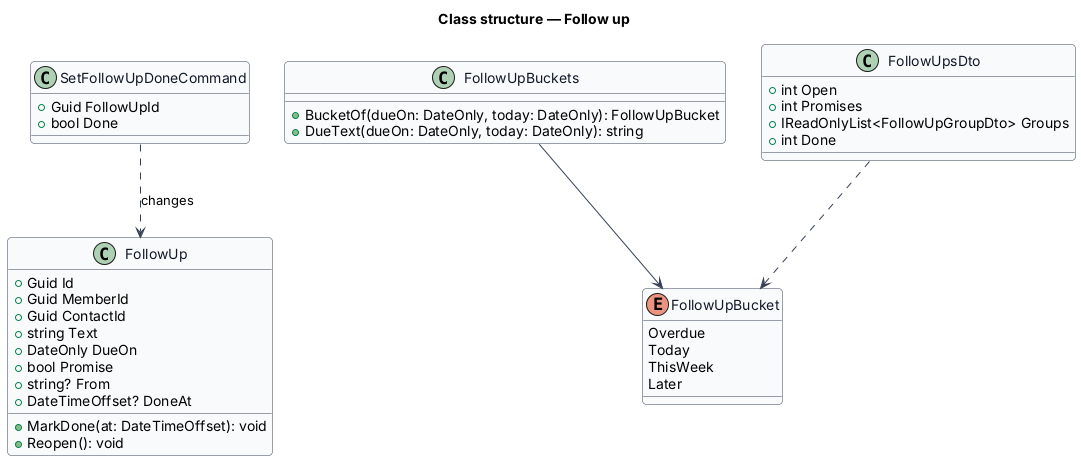

The diagram above was rendered by PlantUML. Its source (embedded in the PNG):
@startuml
skinparam backgroundColor #FFFFFF
skinparam shadowing false
skinparam roundcorner 8
skinparam defaultFontName Arial
skinparam ArrowColor #344054
skinparam class {
  BorderColor #344054
  FontColor #101828
  BackgroundColor #F9FAFB
}
title Class structure — Follow up


class FollowUp {
  +Guid Id
  +Guid MemberId
  +Guid ContactId
  +string Text
  +DateOnly DueOn
  +bool Promise
  +string? From
  +DateTimeOffset? DoneAt
  +MarkDone(at: DateTimeOffset): void
  +Reopen(): void
}
enum FollowUpBucket {
  Overdue
  Today
  ThisWeek
  Later
}
class FollowUpBuckets {
  +BucketOf(dueOn: DateOnly, today: DateOnly): FollowUpBucket
  +DueText(dueOn: DateOnly, today: DateOnly): string
}
class FollowUpsDto {
  +int Open
  +int Promises
  +IReadOnlyList<FollowUpGroupDto> Groups
  +int Done
}
class SetFollowUpDoneCommand {
  +Guid FollowUpId
  +bool Done
}
FollowUpBuckets --> FollowUpBucket
FollowUpsDto ..> FollowUpBucket
SetFollowUpDoneCommand ..> FollowUp : changes
@enduml